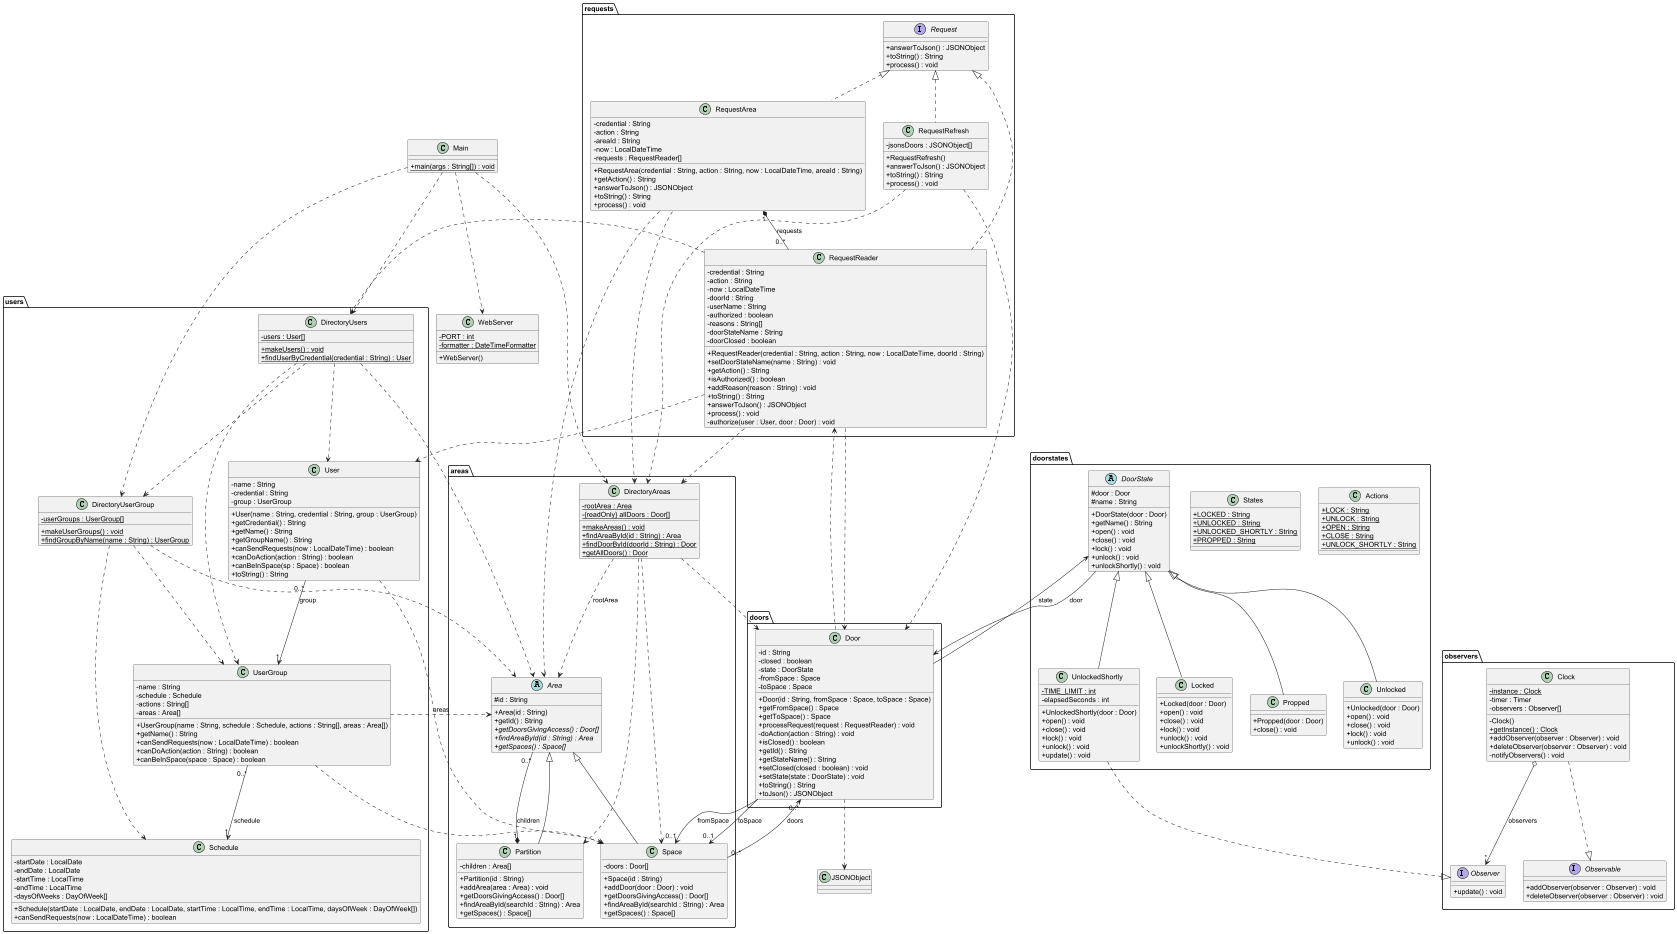

The diagram above was rendered by PlantUML. Its source (embedded in the PNG):
@startuml
skinparam classAttributeIconSize 0

package areas {
    abstract class Area {
        # id : String
        + Area(id : String)
        + getId() : String
        {abstract} + getDoorsGivingAccess() : Door[]
        {abstract} + findAreaById(id : String) : Area
        {abstract} + getSpaces() : Space[]
    }

    class Partition {
        - children : Area[]
        + Partition(id : String)
        + addArea(area : Area) : void
        + getDoorsGivingAccess() : Door[]
        + findAreaById(searchId : String) : Area
        + getSpaces() : Space[]
    }

    class Space {
        - doors : Door[]
        + Space(id : String)
        + addDoor(door : Door) : void
        + getDoorsGivingAccess() : Door[]
        + findAreaById(searchId : String) : Area
        + getSpaces() : Space[]
    }

    class DirectoryAreas {
        - {static} rootArea : Area
        - {static} {readOnly} allDoors : Door[]
        + {static} makeAreas() : void
        + {static} findAreaById(id : String) : Area
        + {static} findDoorById(doorId : String) : Door
        + {static} getAllDoors() : Door
    }
}

package doors {
    class Door {
        -id : String
        -closed : boolean
        -state : DoorState
        -fromSpace : Space
        -toSpace : Space
        +Door(id : String, fromSpace : Space, toSpace : Space)
        +getFromSpace() : Space
        +getToSpace() : Space
        +processRequest(request : RequestReader) : void
        -doAction(action : String) : void
        +isClosed() : boolean
        +getId() : String
        +getStateName() : String
        +setClosed(closed : boolean) : void
        +setState(state : DoorState) : void
        +toString() : String
        +toJson() : JSONObject
    }
}

package doorstates {
    class Actions {
        {static} +LOCK : String
        {static} +UNLOCK : String
        {static} +OPEN : String
        {static} +CLOSE : String
        {static} +UNLOCK_SHORTLY : String
    }

    class States {
        {static} +LOCKED : String
        {static} +UNLOCKED : String
        {static} +UNLOCKED_SHORTLY : String
        {static} +PROPPED : String
    }

    abstract class DoorState {
        #door : Door
        #name : String
        +DoorState(door : Door)
        +getName() : String
        +open() : void
        +close() : void
        +lock() : void
        +unlock() : void
        +unlockShortly() : void
    }

    class Locked {
        +Locked(door : Door)
        +open() : void
        +close() : void
        +lock() : void
        +unlock() : void
        +unlockShortly() : void
    }

    class Propped {
        +Propped(door : Door)
        +close() : void
    }

    class Unlocked {
        +Unlocked(door : Door)
        +open() : void
        +close() : void
        +lock() : void
        +unlock() : void
    }

    class UnlockedShortly {
        -{static} TIME_LIMIT : int
        -elapsedSeconds : int
        +UnlockedShortly(door : Door)
        +open() : void
        +close() : void
        +lock() : void
        +unlock() : void
        +update() : void
    }
}

package observers {
    interface Observable {
        + addObserver(observer : Observer) : void
        + deleteObserver(observer : Observer) : void
    }

    interface Observer {
        + update() : void
    }

    class Clock {
        - {static} instance : Clock
        - timer : Timer
        - observers : Observer[]
        - Clock()
        + {static} getInstance() : Clock
        + addObserver(observer : Observer) : void
        + deleteObserver(observer : Observer) : void
        - notifyObservers() : void
    }
}

package requests {
    interface Request {
        + answerToJson() : JSONObject
        + toString() : String
        + process() : void
    }

    class RequestArea {
        - credential : String
        - action : String
        - areaId : String
        - now : LocalDateTime
        - requests : RequestReader[]
        + RequestArea(credential : String, action : String, now : LocalDateTime, areaId : String)
        + getAction() : String
        + answerToJson() : JSONObject
        + toString() : String
        + process() : void
    }

    class RequestReader {
        - credential : String
        - action : String
        - now : LocalDateTime
        - doorId : String
        - userName : String
        - authorized : boolean
        - reasons : String[]
        - doorStateName : String
        - doorClosed : boolean
        + RequestReader(credential : String, action : String, now : LocalDateTime, doorId : String)
        + setDoorStateName(name : String) : void
        + getAction() : String
        + isAuthorized() : boolean
        + addReason(reason : String) : void
        + toString() : String
        + answerToJson() : JSONObject
        + process() : void
        - authorize(user : User, door : Door) : void
    }

    class RequestRefresh {
        - jsonsDoors : JSONObject[]
        + RequestRefresh()
        + answerToJson() : JSONObject
        + toString() : String
        + process() : void
    }
}

package users {
    class DirectoryUserGroup {
        - {static} userGroups : UserGroup[]
        + {static} makeUserGroups() : void
        + {static} findGroupByName(name : String) : UserGroup
    }

    class DirectoryUsers {
        - {static} users : User[]
        + {static} makeUsers() : void
        + {static} findUserByCredential(credential : String) : User
    }

    class Schedule {
        - startDate : LocalDate
        - endDate : LocalDate
        - startTime : LocalTime
        - endTime : LocalTime
        - daysOfWeeks : DayOfWeek[]
        + Schedule(startDate : LocalDate, endDate : LocalDate, startTime : LocalTime, endTime : LocalTime, daysOfWeek : DayOfWeek[])
        + canSendRequests(now : LocalDateTime) : boolean
    }

    class User {
        - name : String
        - credential : String
        - group : UserGroup
        + User(name : String, credential : String, group : UserGroup)
        + getCredential() : String
        + getName() : String
        + getGroupName() : String
        + canSendRequests(now : LocalDateTime) : boolean
        + canDoAction(action : String) : boolean
        + canBeInSpace(sp : Space) : boolean
        + toString() : String
    }

    class UserGroup {
        - name : String
        - schedule : Schedule
        - actions : String[]
        - areas : Area[]
        + UserGroup(name : String, schedule : Schedule, actions : String[], areas : Area[])
        + getName() : String
        + canSendRequests(now : LocalDateTime) : boolean
        + canDoAction(action : String) : boolean
        + canBeInSpace(space : Space) : boolean
    }
}

class Main {
    + {static} main(args : String[]) : void
}

class WebServer {
    - {static} PORT : int
    - {static} formatter : DateTimeFormatter
    + WebServer()
}

'areas
Area <|-- Partition
Area <|-- Space
Partition "1" *-- "0..*" Area : children
Space "0..*" --> "0..*" Door : doors
DirectoryAreas ..> Area : rootArea
DirectoryAreas ..> Partition
DirectoryAreas ..> Space
DirectoryAreas ..> Door

'doors
Door --> "0..1" Space : fromSpace
Door --> "0..1" Space : toSpace
Door --> DoorState : state
Door ..> RequestReader
Door ..> JSONObject

'door states
DoorState <|-- Locked
DoorState <|-- Propped
DoorState <|-- Unlocked
DoorState <|-- UnlockedShortly
UnlockedShortly ..|> Observer
DoorState --> Door : door

'observers
Clock ..|> Observable
Clock o--> "*" Observer : "observers"

'requests
Request <|.. RequestArea
Request <|.. RequestReader
Request <|.. RequestRefresh
RequestArea "1" *-- "0..*" RequestReader : requests
RequestReader ..> User
RequestReader ..> Door
RequestReader ..> DirectoryUsers
RequestReader ..> DirectoryAreas
RequestArea ..> Area
RequestArea ..> DirectoryAreas
RequestRefresh ..> Door
RequestRefresh ..> DirectoryAreas

'users
DirectoryUserGroup ..> UserGroup
DirectoryUserGroup ..> Schedule
DirectoryUserGroup ..> Area
DirectoryUsers ..> User
DirectoryUsers ..> UserGroup
DirectoryUsers ..> DirectoryUserGroup
DirectoryUsers ..> Area
User "0..*" --> "1" UserGroup : group
UserGroup "0..*" --> "1" Schedule : schedule
UserGroup ..> Area : areas
UserGroup ..> Space
User ..> Space

'src
Main ..> DirectoryAreas
Main ..> DirectoryUserGroup
Main ..> DirectoryUsers
Main ..> WebServer


@enduml